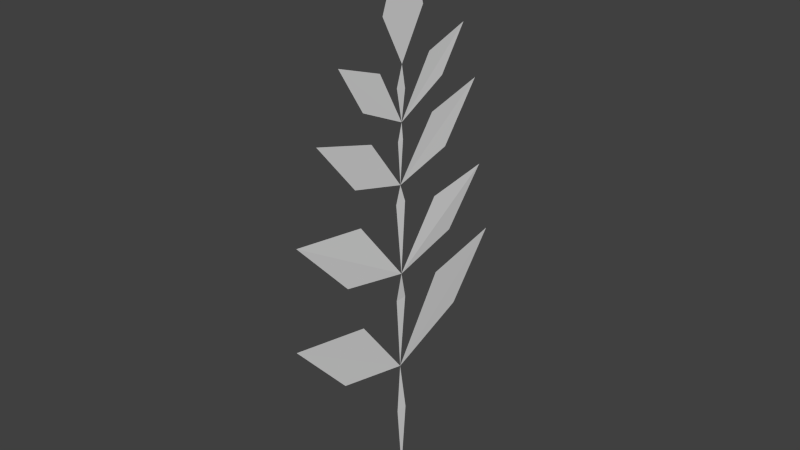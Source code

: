 # Source: Plant1.blend  (saved by Blender 2.74.0; exported with 4.5.12 LTS)
import bpy
from mathutils import Matrix  # noqa: F401  (used for matrix-valued properties, if any)

bpy.ops.wm.read_factory_settings(use_empty=True)
scene = bpy.context.scene
scene.name = 'Scene'

# ---- collections
col_collection_1 = bpy.data.collections.new('Collection 1'); scene.collection.children.link(col_collection_1)

# ---- world
world_world = bpy.data.worlds.new('World'); scene.world = world_world
world_world.color = (0.05088, 0.05088, 0.05088)
world_world.use_sun_shadow = False
world_world.sun_shadow_jitter_overblur = 0.0
world_world.cycles.sampling_method = 'MANUAL'
world_world.cycles.sample_map_resolution = 256

# ---- meshes
me_plane = bpy.data.meshes.new('Plane')
me_plane.from_pydata([(0.0, 0.0, 0.0), (-0.003182, -0.01095, 0.863), (0.01495, -0.0195, 1.591), (-0.003647, -0.007774, 2.213), (-0.003824, 0.003634, 2.629), (0.0, 0.001646, 3.0), (-0.01327, 0.589, 1.084), (0.002763, 0.3574, 1.434), (-0.008984, 0.9479, 1.535), (0.0, 0.501, 1.703), (0.0, 0.3336, 2.012), (0.0, 0.8234, 2.076), (0.0, 0.4378, 2.331), (0.0, 0.2965, 2.61), (0.0, 0.7416, 2.717), (0.0, 0.3918, 2.827), (0.0, 0.261, 3.016), (0.0, 0.6014, 3.122), (0.0, 0.1962, 3.322), (0.0, -0.171, 3.325), (0.0, 0.03496, 3.878), (0.01296, -0.5734, 1.011), (-0.008209, -0.3667, 1.333), (0.008551, -0.9826, 1.468), (-0.002427, -0.5116, 1.69), (-0.005038, -0.3812, 2.057), (-0.002931, -0.9339, 2.144), (-0.00276, -0.4277, 2.329), (-0.005673, -0.2734, 2.571), (-0.003942, -0.7413, 2.707), (-0.004291, -0.3456, 2.792), (-0.007097, -0.1896, 2.989), (-0.005728, -0.5445, 3.114), (0.0, 0.04352, 0.5), (0.0, 0.03652, 1.391), (0.0, 0.03302, 2.09), (-0.001098, 0.0134, 2.513), (-0.001257, 0.03217, 2.839), (0.0, -0.04264, 0.5), (0.0, -0.04965, 1.391), (0.0, -0.05315, 2.09), (-0.002328, -0.03216, 2.507), (-0.001326, -0.0438, 2.859)], [], [(2, 9, 11, 10), (3, 12, 14, 13), (4, 15, 17, 16), (5, 18, 20, 19), (1, 6, 8, 7), (1, 22, 23, 21), (4, 31, 32, 30), (37, 5, 42, 4), (36, 4, 41, 3), (2, 25, 26, 24), (34, 2, 39, 1), (3, 28, 29, 27), (35, 3, 40, 2), (33, 1, 38, 0)])
me_plane.use_remesh_preserve_volume = False
me_plane.use_remesh_preserve_attributes = False
me_plane.use_mirror_x = True
me_plane.update()

# ---- objects
ob_branch = bpy.data.objects.new('Branch', me_plane)

# ---- transforms, parenting, visibility, modifiers, constraints
ob_branch.location = (0.0, 0.0, 0.0)
ob_branch.lineart.crease_threshold = 0.0
ob_branch.use_mesh_mirror_x = True

# ---- collection membership
col_collection_1.objects.link(ob_branch)

# ---- scene / render settings (as saved in the file)
scene.frame_start = 1; scene.frame_end = 250; scene.frame_set(1)
scene.render.engine = 'BLENDER_EEVEE_NEXT'
scene.render.resolution_percentage = 50
scene.render.dither_intensity = 0.0
scene.cycles.use_denoising = False
scene.cycles.samples = 10
scene.cycles.sampling_pattern = 'TABULATED_SOBOL'
scene.cycles.light_sampling_threshold = 0.0
scene.cycles.use_adaptive_sampling = False
scene.cycles.use_light_tree = False
scene.cycles.blur_glossy = 0.0
scene.cycles.pixel_filter_type = 'GAUSSIAN'
scene.cycles.sample_clamp_indirect = 0.0
scene.view_settings.view_transform = 'Standard'
bpy.context.view_layer.update()

# ---- added for rendering (the .blend has no active camera and no usable light): camera, sun
cam_auto = bpy.data.cameras.new('AutoCamera')
cam_auto.lens = 50.0
cam_auto.sensor_width = 36.0
cam_auto.clip_end = 1000.0
ob_auto_camera = bpy.data.objects.new('AutoCamera', cam_auto)
scene.collection.objects.link(ob_auto_camera)
ob_auto_camera.location = (4.00931, -4.82751, 5.14598)
ob_auto_camera.rotation_euler = (1.09748, -7.21219e-08, 0.694738)
scene.camera = ob_auto_camera
light_auto_sun = bpy.data.lights.new('AutoSun', 'SUN')
light_auto_sun.energy = 3.0
light_auto_sun.angle = 0.0523599
ob_auto_sun = bpy.data.objects.new('AutoSun', light_auto_sun)
scene.collection.objects.link(ob_auto_sun)
ob_auto_sun.rotation_euler = (0.872665, 0.174533, 0.523599)
bpy.context.view_layer.update()
